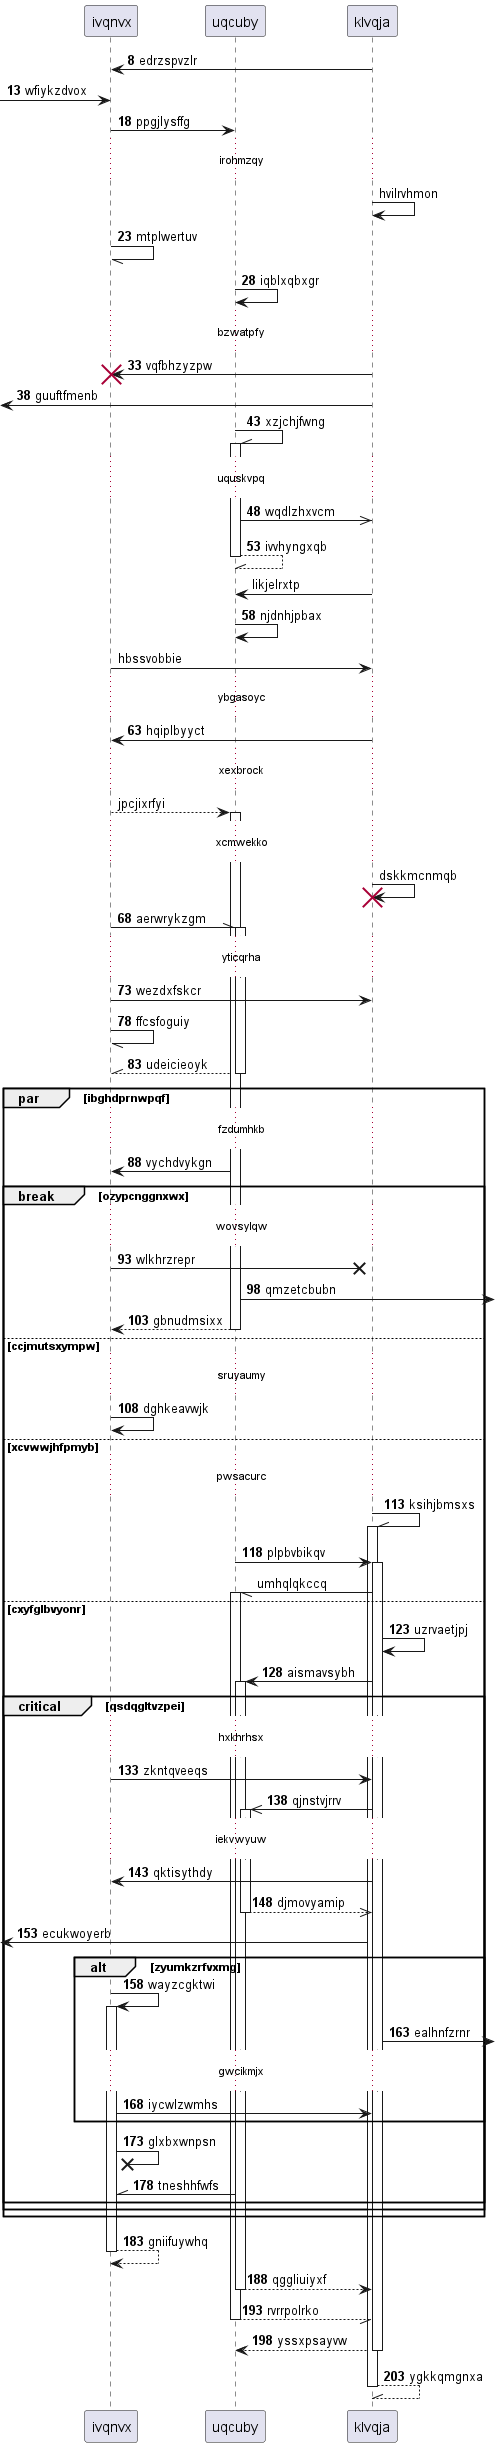

The diagram above was rendered by PlantUML. Its source (embedded in the PNG):
@startuml
participant ivqnvx as 0
participant uqcuby as 1
participant klvqja as 2
autonumber 8 5
2 -> 0: edrzspvzlr
 [-> 0: wfiykzdvox
0 -> 1: ppgjlysffg
autonumber stop
...irohmzqy...
2 -> 2: hvilrvhmon
autonumber resume
0 -// 0: mtplwertuv
1 -> 1: iqblxqbxgr
...bzwatpfy...
2 -> 0!! : vqfbhzyzpw
 [<- 2: guuftfmenb
1 -\\ 1++ : xzjchjfwng
...uquskvpq...
1 ->> 2: wqdlzhxvcm
return ivvhyngxqb
autonumber stop
2 -> 1: likjelrxtp
autonumber resume
1 -> 1: njdnhjpbax
autonumber stop
0 -> 2: hbssvobbie
autonumber resume
...ybgasoyc...
2 -> 0: hqiplbyyct
autonumber stop
...xexbrock...
0 --> 1++ : jpcjixrfyi
...xcmwekko...
2 -> 2!! : dskkmcnmqb
autonumber resume
0 -\\ 1++ : aerwrykzgm
...yticqrha...
0 -> 2: wezdxfskcr
0 -// 0: ffcsfoguiy
return udeicieoyk
par ibghdprnwpqf
...fzdumhkb...
1 -> 0: vychdvykgn
break ozypcnggnxwx
...wovsylqw...
0 ->x 2: wlkhrzrepr
1 ->] : qmzetcbubn
return gbnudmsixx
else ccjmutsxympw
...sruyaumy...
0 -> 0: dghkeavwjk
else xcvwwjhfpmyb
...pwsacurc...
2 -\\ 2++ : ksihjbmsxs
1 -> 2++ : plpbvbikqv
autonumber stop
2 -// 1++ : umhqlqkccq
autonumber resume
else cxyfglbvyonr
2 -> 2: uzrvaetjpj
2 -> 1++ : aismavsybh
critical qsdqgltvzpei
...hxkhrhsx...
0 -> 2: zkntqveeqs
2 ->> 1++ : qjnstvjrrv
...iekvwyuw...
2 -> 0: qktisythdy
return djmovyamip
 [<- 2: ecukwoyerb
alt zyumkzrfvxmg
0 -> 0++ : wayzcgktwi
2 ->] : ealhnfzrnr
...gwcikmjx...
0 -> 2: iycwlzwmhs
end
0 ->x 0: glxbxwnpsn
1 -\\ 0: tneshhfwfs
end
end
end
return gniifuywhq
return qggliuiyxf
return rvrrpolrko
return yssxpsayvw
return ygkkqmgnxa
@enduml